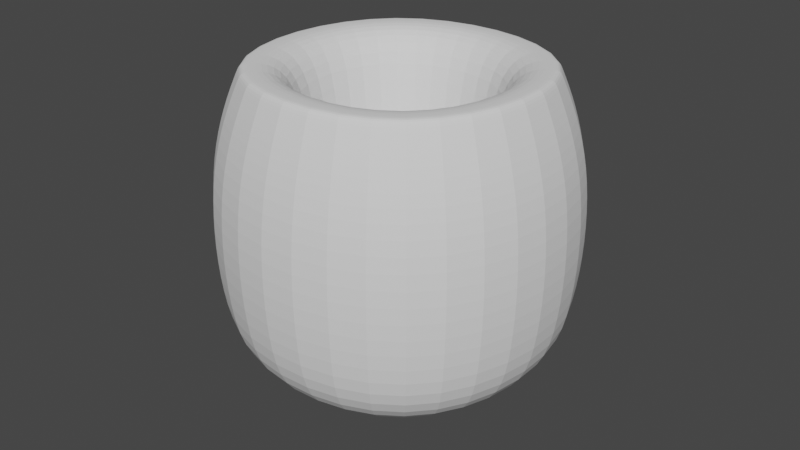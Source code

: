 # Source: Pot2.blend  (saved by Blender 2.90.8; exported with 4.5.12 LTS)
import bpy
from mathutils import Matrix  # noqa: F401  (used for matrix-valued properties, if any)

bpy.ops.wm.read_factory_settings(use_empty=True)
scene = bpy.context.scene
scene.name = 'Scene'

# ---- collections
col_collection = bpy.data.collections.new('Collection'); scene.collection.children.link(col_collection)

# ---- world
world_world = bpy.data.worlds.new('World'); scene.world = world_world
world_world.use_nodes = True; world_world.node_tree.nodes.clear()
_N = world_world.node_tree.nodes; _L = world_world.node_tree.links
n0 = _N.new('ShaderNodeOutputWorld'); n0.name = 'World Output'; n0.location = (300, 300)
n1 = _N.new('ShaderNodeBackground'); n1.name = 'Background'; n1.location = (10, 300)
n1.inputs[0].default_value = (0.05088, 0.05088, 0.05088, 1.0)
_L.new(n1.outputs[0], n0.inputs[0])
n0.is_active_output = True
world_world.color = (0.05088, 0.05088, 0.05088)
world_world.use_sun_shadow = False
world_world.sun_shadow_jitter_overblur = 0.0

# ---- meshes
me_cube_026 = bpy.data.meshes.new('Cube.026')
me_cube_026.from_pydata([(-1.0, -1.0, -1.0), (-0.58, -0.58, 1.0), (-1.0, 1.0, -1.0), (-0.58, 0.58, 1.0), (1.0, -1.0, -1.0), (0.58, -0.58, 1.0), (1.0, 1.0, -1.0), (0.58, 0.58, 1.0), (-1.241, -1.241, -0.3526), (-1.241, 1.241, -0.3526), (1.241, 1.241, -0.3526), (1.241, -1.241, -0.3526), (-1.241, -1.241, 0.4951), (-1.241, 1.241, 0.4951), (1.241, 1.241, 0.4951), (1.241, -1.241, 0.4951), (-1.0, -1.0, 1.0), (-1.0, 1.0, 1.0), (1.0, 1.0, 1.0), (1.0, -1.0, 1.0), (-0.58, -0.58, -0.1929), (-0.58, 0.58, -0.1929), (0.58, 0.58, -0.1929), (0.58, -0.58, -0.1929), (-1.0, -1.0, 1.0), (-1.0, 1.0, 1.0), (1.0, 1.0, 1.0), (1.0, -1.0, 1.0)], [], [(24, 16, 17, 25), (25, 17, 18, 26), (26, 18, 19, 27), (27, 19, 16, 24), (2, 6, 4, 0), (1, 5, 23, 20), (4, 11, 8, 0), (6, 10, 11, 4), (2, 9, 10, 6), (0, 8, 9, 2), (11, 15, 12, 8), (10, 14, 15, 11), (9, 13, 14, 10), (8, 12, 13, 9), (1, 3, 17, 16), (3, 7, 18, 17), (7, 5, 19, 18), (5, 1, 16, 19), (22, 21, 20, 23), (7, 3, 21, 22), (5, 7, 22, 23), (3, 1, 20, 21), (15, 27, 24, 12), (14, 26, 27, 15), (13, 25, 26, 14), (12, 24, 25, 13)])
_uv = me_cube_026.uv_layers.new(name='UVMap')
_uv.uv.foreach_set('vector', [0.625, 0.0, 0.625, 0.0, 0.625, 0.25, 0.625, 0.25, 0.625, 0.25, 0.625, 0.25, 0.625, 0.5, 0.625, 0.5, 0.625, 0.5, 0.625, 0.5, 0.625, 0.75, 0.625, 0.75, 0.625, 0.75, 0.625, 0.75, 0.625, 1.0, 0.625, 1.0, 0.125, 0.5, 0.375, 0.5, 0.375, 0.75, 0.125, 0.75, 0.8225, 0.6975, 0.6775, 0.6975, 0.6775, 0.6975, 0.8225, 0.6975, 0.375, 0.75, 0.4662, 0.75, 0.4662, 1.0, 0.375, 1.0, 0.375, 0.5, 0.4662, 0.5, 0.4662, 0.75, 0.375, 0.75, 0.375, 0.25, 0.4662, 0.25, 0.4662, 0.5, 0.375, 0.5, 0.375, 0.0, 0.4662, 0.0, 0.4662, 0.25, 0.375, 0.25, 0.4662, 0.75, 0.5516, 0.75, 0.5516, 1.0, 0.4662, 1.0, 0.4662, 0.5, 0.5516, 0.5, 0.5516, 0.75, 0.4662, 0.75, 0.4662, 0.25, 0.5516, 0.25, 0.5516, 0.5, 0.4662, 0.5, 0.4662, 0.0, 0.5516, 0.0, 0.5516, 0.25, 0.4662, 0.25, 0.8225, 0.6975, 0.8225, 0.5525, 0.875, 0.5, 0.875, 0.75, 0.8225, 0.5525, 0.6775, 0.5525, 0.625, 0.5, 0.875, 0.5, 0.6775, 0.5525, 0.6775, 0.6975, 0.625, 0.75, 0.625, 0.5, 0.6775, 0.6975, 0.8225, 0.6975, 0.875, 0.75, 0.625, 0.75, 0.6775, 0.5525, 0.8225, 0.5525, 0.8225, 0.6975, 0.6775, 0.6975, 0.6775, 0.5525, 0.8225, 0.5525, 0.8225, 0.5525, 0.6775, 0.5525, 0.6775, 0.6975, 0.6775, 0.5525, 0.6775, 0.5525, 0.6775, 0.6975, 0.8225, 0.5525, 0.8225, 0.6975, 0.8225, 0.6975, 0.8225, 0.5525, 0.5516, 0.75, 0.625, 0.75, 0.625, 1.0, 0.5516, 1.0, 0.5516, 0.5, 0.625, 0.5, 0.625, 0.75, 0.5516, 0.75, 0.5516, 0.25, 0.625, 0.25, 0.625, 0.5, 0.5516, 0.5, 0.5516, 0.0, 0.625, 0.0, 0.625, 0.25, 0.5516, 0.25])
me_cube_026.use_remesh_fix_poles = True
me_cube_026.use_remesh_preserve_attributes = False
me_cube_026.use_mirror_vertex_groups = False
me_cube_026.update()

# ---- objects
ob_cube_017 = bpy.data.objects.new('Cube.017', me_cube_026)

# ---- transforms, parenting, visibility, modifiers, constraints
ob_cube_017.location = (-0.004232, 0.1946, 0.2428)
ob_cube_017.rotation_euler = (3.137, 3.135, 4.651)
ob_cube_017.scale = (0.533, 0.533, 0.5728)
ob_cube_017.lineart.crease_threshold = 0.0
_m = ob_cube_017.modifiers.new('Subdivision', 'SUBSURF')
_m.uv_smooth = 'PRESERVE_CORNERS'
_m.levels = 3
_m.render_levels = 3

# ---- collection membership
col_collection.objects.link(ob_cube_017)

# ---- scene / render settings (as saved in the file)
scene.frame_start = 1; scene.frame_end = 250; scene.frame_set(1)
scene.render.engine = 'BLENDER_EEVEE_NEXT'
scene.cycles.use_denoising = False
scene.cycles.samples = 128
scene.cycles.sampling_pattern = 'TABULATED_SOBOL'
scene.cycles.use_adaptive_sampling = False
scene.cycles.use_light_tree = False
scene.view_settings.view_transform = 'Filmic'
bpy.context.view_layer.update()

# ---- added for rendering (the .blend has no active camera and no usable light): camera, sun
cam_auto = bpy.data.cameras.new('AutoCamera')
cam_auto.lens = 50.0
cam_auto.sensor_width = 36.0
cam_auto.clip_end = 1000.0
ob_auto_camera = bpy.data.objects.new('AutoCamera', cam_auto)
scene.collection.objects.link(ob_auto_camera)
ob_auto_camera.location = (2.12758, -2.36354, 1.94823)
ob_auto_camera.rotation_euler = (1.09748, -7.21219e-08, 0.694738)
scene.camera = ob_auto_camera
light_auto_sun = bpy.data.lights.new('AutoSun', 'SUN')
light_auto_sun.energy = 3.0
light_auto_sun.angle = 0.0523599
ob_auto_sun = bpy.data.objects.new('AutoSun', light_auto_sun)
scene.collection.objects.link(ob_auto_sun)
ob_auto_sun.rotation_euler = (0.872665, 0.174533, 0.523599)
bpy.context.view_layer.update()
